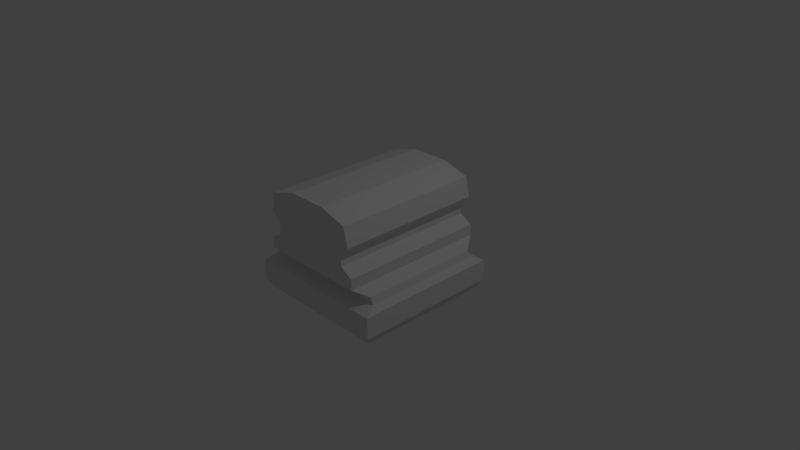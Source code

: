 # Source: Title_Ground_Normal_wall_straight.blend  (saved by Blender 2.76.0; exported with 4.5.12 LTS)
import bpy
from mathutils import Matrix  # noqa: F401  (used for matrix-valued properties, if any)

bpy.ops.wm.read_factory_settings(use_empty=True)
scene = bpy.context.scene
scene.name = 'Scene'

# ---- collections
col_collection_1 = bpy.data.collections.new('Collection 1'); scene.collection.children.link(col_collection_1)

# ---- materials (node trees are filled in below, after node groups)
mat_material_001 = bpy.data.materials.new('Material.001')
mat_material_001.alpha_threshold = 0.0
mat_material_001.use_transparent_shadow = False
mat_material_001.roughness = 0.5
mat_material_001.line_color = (0.0, 0.0, 0.0, 1.0)

# ---- material node trees

# ---- world
world_world = bpy.data.worlds.new('World'); scene.world = world_world
world_world.color = (0.05088, 0.05088, 0.05088)
world_world.use_sun_shadow = False
world_world.sun_shadow_jitter_overblur = 0.0
world_world.cycles.sampling_method = 'MANUAL'
world_world.cycles.sample_map_resolution = 256

# ---- cameras
cam_camera = bpy.data.cameras.new('Camera')
cam_camera.clip_end = 100.0
cam_camera.lens = 35.0
cam_camera.sensor_width = 32.0
cam_camera.sensor_height = 18.0
cam_camera.ortho_scale = 7.314
cam_camera.dof.focus_distance = 0.0
cam_camera.dof.aperture_fstop = 128.0

# ---- lights
light_lamp = bpy.data.lights.new('Lamp', 'POINT')
light_lamp.transmission_factor = 0.0
light_lamp.cutoff_distance = 30.0
light_lamp.energy = 100.0
light_lamp.shadow_buffer_clip_start = 1.001
light_lamp.shadow_soft_size = 0.1
light_lamp.shadow_maximum_resolution = 0.006
light_lamp.use_absolute_resolution = True
light_lamp.cycles.use_multiple_importance_sampling = False

# ---- meshes
me_cube_001 = bpy.data.meshes.new('Cube.001')
me_cube_001.from_pydata([(1.0, -0.0806, -1.0), (1.0, -0.3686, -1.0), (-1.0, -0.3686, -1.0), (-1.0, -0.0806, -1.0), (-0.9213, -0.00189, -0.8283), (0.9213, -0.00189, -0.8283), (1.0, -0.0806, 1.0), (1.0, -0.3686, 1.0), (0.9213, -0.4977, -0.9213), (-0.9213, -0.4977, -0.9213), (-1.0, -0.3686, 1.0), (-1.0, -0.0806, 1.0), (0.9213, -0.001889, 0.8295), (-0.9213, -0.001889, 0.8295), (0.9213, -0.4977, 0.9213), (-0.9213, -0.4977, 0.9213), (0.8838, 0.08667, -0.8113), (0.8838, 0.08667, 0.8337), (-0.8838, 0.08667, 0.8337), (-0.8838, 0.08667, -0.8113), (-0.2746, 1.091, 1.005), (0.2706, 1.091, 1.005), (0.2706, 1.091, -1.01), (-0.2746, 1.091, -1.01), (-0.5816, 0.5882, -1.01), (0.5776, 0.5882, -1.01), (0.5776, 0.5882, 1.005), (-0.5816, 0.5882, 1.005), (0.7498, 0.1888, -1.01), (0.7498, 0.1888, 1.005), (-0.7538, 0.1888, 1.005), (-0.7538, 0.1888, -1.01), (0.6518, 0.9773, -1.01), (0.6518, 0.9773, 1.005), (-0.6558, 0.9773, -1.01), (-0.6558, 0.9773, 1.005), (-0.7134, 0.7168, -1.01), (-0.7134, 0.7168, 1.005), (0.7094, 0.7168, 1.005), (0.7094, 0.7168, -1.01), (-0.7538, 0.3356, -1.01), (0.7498, 0.3356, -1.01), (0.7498, 0.3356, 1.005), (-0.7538, 0.3356, 1.005), (-0.5816, 0.4349, -1.01), (0.5776, 0.4349, -1.01), (0.5776, 0.4349, 1.005), (-0.5816, 0.4349, 1.005)], [], [(0, 1, 2, 3), (0, 3, 4, 5), (1, 0, 6, 7), (8, 9, 2, 1), (10, 11, 3, 2), (5, 12, 6, 0), (13, 4, 3, 11), (1, 7, 14, 8), (8, 14, 15, 9), (10, 2, 9, 15), (7, 10, 15, 14), (5, 4, 19, 16), (7, 6, 11, 10), (12, 13, 11, 6), (32, 34, 23, 22), (4, 13, 18, 19), (13, 12, 17, 18), (12, 5, 16, 17), (35, 33, 21, 20), (20, 21, 22, 23), (37, 38, 33, 35), (34, 35, 20, 23), (44, 47, 27, 24), (47, 46, 26, 27), (46, 45, 25, 26), (45, 44, 24, 25), (16, 19, 31, 28), (17, 16, 28, 29), (18, 17, 29, 30), (19, 18, 30, 31), (39, 36, 34, 32), (36, 37, 35, 34), (33, 32, 22, 21), (38, 39, 32, 33), (26, 25, 39, 38), (24, 27, 37, 36), (25, 24, 36, 39), (27, 26, 38, 37), (28, 31, 40, 41), (29, 28, 41, 42), (30, 29, 42, 43), (31, 30, 43, 40), (41, 40, 44, 45), (42, 41, 45, 46), (43, 42, 46, 47), (40, 43, 47, 44)])
me_cube_001.materials.append(mat_material_001)
me_cube_001.use_remesh_preserve_volume = False
me_cube_001.use_remesh_preserve_attributes = False
me_cube_001.use_mirror_vertex_groups = False
me_cube_001.update()

# ---- objects
ob_lamp = bpy.data.objects.new('Lamp', light_lamp)
ob_camera = bpy.data.objects.new('Camera', cam_camera)
ob_cube_001 = bpy.data.objects.new('Cube.001', me_cube_001)

# ---- transforms, parenting, visibility, modifiers, constraints
ob_lamp.location = (4.076, 1.005, 5.904)
ob_lamp.rotation_euler = (0.6503, 0.05522, 1.866)
ob_lamp.lock_rotations_4d = False
ob_lamp.empty_display_type = 'ARROWS'
ob_lamp.color = (0.0, 0.0, 0.0, 0.0)
ob_lamp.lineart.crease_threshold = 0.0
ob_camera.location = (7.481, -6.508, 5.344)
ob_camera.rotation_euler = (1.109, 0.01082, 0.8149)
ob_camera.lock_rotations_4d = False
ob_camera.empty_display_type = 'ARROWS'
ob_camera.color = (0.0, 0.0, 0.0, 0.0)
ob_camera.display_type = 'WIRE'
ob_camera.lineart.crease_threshold = 0.0
ob_cube_001.location = (0.0, 0.0, 0.0)
ob_cube_001.rotation_euler = (1.571, 0.0, 0.0)
ob_cube_001.lock_rotations_4d = False
ob_cube_001.empty_display_type = 'ARROWS'
ob_cube_001.lineart.crease_threshold = 0.0

# ---- collection membership
col_collection_1.objects.link(ob_lamp)
col_collection_1.objects.link(ob_camera)
col_collection_1.objects.link(ob_cube_001)

# ---- scene / render settings (as saved in the file)
scene.camera = ob_camera
scene.frame_start = 1; scene.frame_end = 250; scene.frame_set(1)
scene.render.engine = 'BLENDER_EEVEE_NEXT'
scene.render.resolution_percentage = 50
scene.render.dither_intensity = 0.0
scene.cycles.use_denoising = False
scene.cycles.samples = 10
scene.cycles.sampling_pattern = 'TABULATED_SOBOL'
scene.cycles.light_sampling_threshold = 0.0
scene.cycles.use_adaptive_sampling = False
scene.cycles.use_light_tree = False
scene.cycles.blur_glossy = 0.0
scene.cycles.pixel_filter_type = 'GAUSSIAN'
scene.cycles.sample_clamp_indirect = 0.0
scene.view_settings.view_transform = 'Standard'
bpy.context.view_layer.update()
